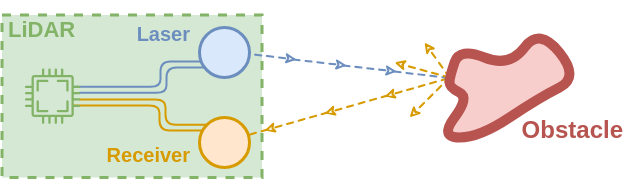

The diagram above was exported from draw.io. Its source (the exported page's mxGraphModel, read from the mxfile embedded in the PNG):
<mxGraphModel dx="467" dy="238" grid="1" gridSize="1" guides="1" tooltips="1" connect="1" arrows="1" fold="1" page="1" pageScale="1" pageWidth="850" pageHeight="1100" math="0" shadow="0">
  <root>
    <mxCell id="0" />
    <mxCell id="1" parent="0" />
    <mxCell id="CiXKyg3eO97pYwiS0LJ3-60" value="LiDAR" style="rounded=0;strokeColor=#82B366;strokeWidth=3;fontFamily=Helvetica;fillColor=#d5e8d4;dashed=1;align=left;verticalAlign=top;spacing=6;labelPosition=center;verticalLabelPosition=middle;whiteSpace=wrap;fontSize=22;fontStyle=1;spacingTop=-9;fontColor=#82B366;movable=0;resizable=0;rotatable=0;deletable=0;editable=0;connectable=0;" vertex="1" parent="1">
      <mxGeometry x="32.5" y="97.5" width="260" height="162.5" as="geometry" />
    </mxCell>
    <mxCell id="CiXKyg3eO97pYwiS0LJ3-30" value="" style="endArrow=classic;html=1;rounded=1;dashed=1;sketch=1;jiggle=0;curveFitting=1;simplification=0;sketchStyle=rough;strokeWidth=2;endSize=6;fillColor=#ffe6cc;strokeColor=#d79b00;" edge="1" parent="1">
      <mxGeometry width="50" height="50" relative="1" as="geometry">
        <mxPoint x="478" y="161" as="sourcePoint" />
        <mxPoint x="415" y="179" as="targetPoint" />
      </mxGeometry>
    </mxCell>
    <mxCell id="CiXKyg3eO97pYwiS0LJ3-32" value="" style="endArrow=classic;html=1;rounded=1;dashed=1;sketch=1;jiggle=0;curveFitting=1;simplification=0;sketchStyle=rough;strokeWidth=2;endSize=6;fillColor=#ffe6cc;strokeColor=#d79b00;" edge="1" parent="1">
      <mxGeometry width="50" height="50" relative="1" as="geometry">
        <mxPoint x="418" y="178" as="sourcePoint" />
        <mxPoint x="355" y="196" as="targetPoint" />
      </mxGeometry>
    </mxCell>
    <mxCell id="CiXKyg3eO97pYwiS0LJ3-33" value="" style="endArrow=classic;html=1;rounded=1;dashed=1;sketch=1;jiggle=0;curveFitting=1;simplification=0;sketchStyle=rough;strokeWidth=2;endSize=6;fillColor=#ffe6cc;strokeColor=#d79b00;" edge="1" parent="1">
      <mxGeometry width="50" height="50" relative="1" as="geometry">
        <mxPoint x="358" y="195" as="sourcePoint" />
        <mxPoint x="295" y="213" as="targetPoint" />
      </mxGeometry>
    </mxCell>
    <mxCell id="CiXKyg3eO97pYwiS0LJ3-34" value="" style="endArrow=classic;html=1;rounded=1;dashed=1;sketch=1;jiggle=0;curveFitting=1;simplification=0;sketchStyle=rough;strokeWidth=2;endSize=6;fillColor=#ffe6cc;strokeColor=#d79b00;" edge="1" parent="1">
      <mxGeometry width="50" height="50" relative="1" as="geometry">
        <mxPoint x="298" y="212" as="sourcePoint" />
        <mxPoint x="235" y="230" as="targetPoint" />
      </mxGeometry>
    </mxCell>
    <mxCell id="CiXKyg3eO97pYwiS0LJ3-65" style="edgeStyle=elbowEdgeStyle;rounded=1;sketch=1;jiggle=0;curveFitting=1;simplification=0;html=1;exitX=0;exitY=0;exitDx=0;exitDy=0;labelBackgroundColor=#B85450;sketchStyle=rough;strokeColor=#d79b00;strokeWidth=2;fontFamily=Helvetica;fontSize=20;fontColor=#82B366;startArrow=none;startFill=0;endArrow=none;endFill=0;endSize=6;fillColor=#ffe6cc;" edge="1" parent="1">
      <mxGeometry relative="1" as="geometry">
        <mxPoint x="236.32233047033628" y="207.32233047033628" as="sourcePoint" />
        <mxPoint x="110.25" y="182" as="targetPoint" />
        <Array as="points">
          <mxPoint x="196" y="182" />
          <mxPoint x="134" y="180" />
        </Array>
      </mxGeometry>
    </mxCell>
    <mxCell id="CiXKyg3eO97pYwiS0LJ3-35" value="" style="endArrow=classic;html=1;rounded=1;dashed=1;sketch=1;jiggle=0;curveFitting=1;simplification=0;sketchStyle=rough;strokeWidth=2;endSize=6;endFill=0;fillColor=#dae8fc;strokeColor=#6c8ebf;" edge="1" parent="1">
      <mxGeometry width="50" height="50" relative="1" as="geometry">
        <mxPoint x="273.84424872192824" y="135.78627088470222" as="sourcePoint" />
        <mxPoint x="327" y="142" as="targetPoint" />
      </mxGeometry>
    </mxCell>
    <mxCell id="CiXKyg3eO97pYwiS0LJ3-39" value="" style="endArrow=classic;html=1;rounded=1;dashed=1;sketch=1;jiggle=0;curveFitting=1;simplification=0;sketchStyle=rough;strokeWidth=2;endSize=6;endFill=0;fillColor=#dae8fc;strokeColor=#6c8ebf;" edge="1" parent="1">
      <mxGeometry width="50" height="50" relative="1" as="geometry">
        <mxPoint x="323.9974818243246" y="141.9959614590372" as="sourcePoint" />
        <mxPoint x="377.15999999999997" y="148.15" as="targetPoint" />
      </mxGeometry>
    </mxCell>
    <mxCell id="CiXKyg3eO97pYwiS0LJ3-40" value="" style="endArrow=classic;html=1;rounded=1;dashed=1;sketch=1;jiggle=0;curveFitting=1;simplification=0;sketchStyle=rough;strokeWidth=2;endSize=6;endFill=0;fillColor=#dae8fc;strokeColor=#6c8ebf;" edge="1" parent="1">
      <mxGeometry width="50" height="50" relative="1" as="geometry">
        <mxPoint x="373.9974818243246" y="147.99596145903718" as="sourcePoint" />
        <mxPoint x="427.15999999999997" y="154.14999999999998" as="targetPoint" />
      </mxGeometry>
    </mxCell>
    <mxCell id="CiXKyg3eO97pYwiS0LJ3-41" value="" style="endArrow=none;html=1;rounded=1;dashed=1;sketch=1;jiggle=0;curveFitting=1;simplification=0;sketchStyle=rough;strokeWidth=2;endSize=6;endFill=0;fillColor=#dae8fc;strokeColor=#6c8ebf;" edge="1" parent="1">
      <mxGeometry width="50" height="50" relative="1" as="geometry">
        <mxPoint x="424.9974818243246" y="153.99596145903718" as="sourcePoint" />
        <mxPoint x="475" y="160" as="targetPoint" />
      </mxGeometry>
    </mxCell>
    <mxCell id="CiXKyg3eO97pYwiS0LJ3-42" value="&lt;h1 style=&quot;font-size: 20px;&quot;&gt;&lt;font face=&quot;Helvetica&quot; style=&quot;font-size: 20px;&quot;&gt;Laser&lt;/font&gt;&lt;/h1&gt;" style="text;html=1;align=right;verticalAlign=middle;resizable=0;points=[];autosize=1;strokeColor=none;fillColor=none;fontFamily=Verdana;fontColor=#6C8EBF;fontSize=20;" vertex="1" parent="1">
      <mxGeometry x="150" y="83" width="72" height="65" as="geometry" />
    </mxCell>
    <mxCell id="CiXKyg3eO97pYwiS0LJ3-43" value="&lt;h1 style=&quot;font-size: 20px;&quot;&gt;&lt;font face=&quot;Helvetica&quot; style=&quot;font-size: 20px;&quot;&gt;Receiver&lt;/font&gt;&lt;/h1&gt;" style="text;html=1;align=right;verticalAlign=middle;resizable=0;points=[];autosize=1;strokeColor=none;fillColor=none;fontFamily=Verdana;fontColor=#D79B00;fontSize=20;" vertex="1" parent="1">
      <mxGeometry x="117" y="202" width="105" height="70" as="geometry" />
    </mxCell>
    <mxCell id="CiXKyg3eO97pYwiS0LJ3-44" value="" style="endArrow=classic;html=1;rounded=1;dashed=1;sketch=1;jiggle=0;curveFitting=1;simplification=0;sketchStyle=rough;strokeWidth=2;endSize=6;fillColor=#ffe6cc;strokeColor=#d79b00;endFill=0;" edge="1" parent="1">
      <mxGeometry width="50" height="50" relative="1" as="geometry">
        <mxPoint x="480" y="160" as="sourcePoint" />
        <mxPoint x="440" y="200" as="targetPoint" />
      </mxGeometry>
    </mxCell>
    <mxCell id="CiXKyg3eO97pYwiS0LJ3-45" value="" style="endArrow=classic;html=1;rounded=1;dashed=1;sketch=1;jiggle=0;curveFitting=1;simplification=0;sketchStyle=rough;strokeWidth=2;endSize=6;fillColor=#ffe6cc;strokeColor=#d79b00;endFill=0;" edge="1" parent="1">
      <mxGeometry width="50" height="50" relative="1" as="geometry">
        <mxPoint x="480" y="160" as="sourcePoint" />
        <mxPoint x="425" y="145" as="targetPoint" />
      </mxGeometry>
    </mxCell>
    <mxCell id="CiXKyg3eO97pYwiS0LJ3-46" value="" style="endArrow=classic;html=1;rounded=1;dashed=1;sketch=1;jiggle=0;curveFitting=1;simplification=0;sketchStyle=rough;strokeWidth=2;endSize=6;fillColor=#ffe6cc;strokeColor=#d79b00;endFill=0;" edge="1" parent="1">
      <mxGeometry width="50" height="50" relative="1" as="geometry">
        <mxPoint x="480" y="160" as="sourcePoint" />
        <mxPoint x="455" y="125" as="targetPoint" />
      </mxGeometry>
    </mxCell>
    <mxCell id="CiXKyg3eO97pYwiS0LJ3-47" value="&lt;h1&gt;&lt;font face=&quot;Helvetica&quot;&gt;Obstacle&lt;/font&gt;&lt;/h1&gt;" style="text;html=1;align=right;verticalAlign=middle;resizable=0;points=[];autosize=1;strokeColor=none;fillColor=none;fontFamily=Verdana;fontColor=#B85450;" vertex="1" parent="1">
      <mxGeometry x="535" y="175" width="120" height="75" as="geometry" />
    </mxCell>
    <mxCell id="CiXKyg3eO97pYwiS0LJ3-49" value="" style="ellipse;whiteSpace=wrap;html=1;aspect=fixed;strokeColor=none;strokeWidth=3;fontFamily=Helvetica;fillColor=#F8CECC;" vertex="1" parent="1">
      <mxGeometry x="480" y="135" width="40" height="40" as="geometry" />
    </mxCell>
    <mxCell id="CiXKyg3eO97pYwiS0LJ3-50" value="" style="ellipse;whiteSpace=wrap;html=1;aspect=fixed;strokeColor=none;strokeWidth=3;fontFamily=Helvetica;fillColor=#F8CECC;" vertex="1" parent="1">
      <mxGeometry x="490" y="155" width="40" height="40" as="geometry" />
    </mxCell>
    <mxCell id="CiXKyg3eO97pYwiS0LJ3-51" value="" style="ellipse;whiteSpace=wrap;html=1;aspect=fixed;strokeColor=none;strokeWidth=3;fontFamily=Helvetica;fillColor=#F8CECC;" vertex="1" parent="1">
      <mxGeometry x="480" y="195" width="25" height="25" as="geometry" />
    </mxCell>
    <mxCell id="CiXKyg3eO97pYwiS0LJ3-52" value="" style="ellipse;whiteSpace=wrap;html=1;aspect=fixed;strokeColor=none;strokeWidth=3;fontFamily=Helvetica;fillColor=#F8CECC;" vertex="1" parent="1">
      <mxGeometry x="490" y="185" width="25" height="25" as="geometry" />
    </mxCell>
    <mxCell id="CiXKyg3eO97pYwiS0LJ3-53" value="" style="ellipse;whiteSpace=wrap;html=1;aspect=fixed;strokeColor=none;strokeWidth=3;fontFamily=Helvetica;fillColor=#F8CECC;" vertex="1" parent="1">
      <mxGeometry x="495" y="195" width="25" height="25" as="geometry" />
    </mxCell>
    <mxCell id="CiXKyg3eO97pYwiS0LJ3-54" value="" style="ellipse;whiteSpace=wrap;html=1;aspect=fixed;strokeColor=none;strokeWidth=3;fontFamily=Helvetica;fillColor=#F8CECC;" vertex="1" parent="1">
      <mxGeometry x="510" y="185" width="25" height="25" as="geometry" />
    </mxCell>
    <mxCell id="CiXKyg3eO97pYwiS0LJ3-55" value="" style="ellipse;whiteSpace=wrap;html=1;aspect=fixed;strokeColor=none;strokeWidth=3;fontFamily=Helvetica;fillColor=#F8CECC;" vertex="1" parent="1">
      <mxGeometry x="495" y="140" width="60" height="60" as="geometry" />
    </mxCell>
    <mxCell id="CiXKyg3eO97pYwiS0LJ3-56" value="" style="ellipse;whiteSpace=wrap;html=1;aspect=fixed;strokeColor=none;strokeWidth=3;fontFamily=Helvetica;fillColor=#F8CECC;" vertex="1" parent="1">
      <mxGeometry x="545" y="125" width="55" height="55" as="geometry" />
    </mxCell>
    <mxCell id="CiXKyg3eO97pYwiS0LJ3-57" value="" style="ellipse;whiteSpace=wrap;html=1;aspect=fixed;strokeColor=none;strokeWidth=3;fontFamily=Helvetica;fillColor=#F8CECC;" vertex="1" parent="1">
      <mxGeometry x="535" y="170" width="25" height="25" as="geometry" />
    </mxCell>
    <mxCell id="CiXKyg3eO97pYwiS0LJ3-58" value="" style="ellipse;whiteSpace=wrap;html=1;aspect=fixed;strokeColor=none;strokeWidth=3;fontFamily=Helvetica;fillColor=#F8CECC;" vertex="1" parent="1">
      <mxGeometry x="550" y="162.5" width="25" height="25" as="geometry" />
    </mxCell>
    <mxCell id="CiXKyg3eO97pYwiS0LJ3-59" value="" style="ellipse;whiteSpace=wrap;html=1;aspect=fixed;strokeColor=none;strokeWidth=3;fontFamily=Helvetica;fillColor=#F8CECC;" vertex="1" parent="1">
      <mxGeometry x="535" y="140" width="25" height="25" as="geometry" />
    </mxCell>
    <mxCell id="CiXKyg3eO97pYwiS0LJ3-23" value="" style="curved=1;endArrow=none;html=1;endFill=0;fillColor=#f8cecc;strokeColor=#B85450;strokeWidth=10;labelBackgroundColor=#B85450;" edge="1" parent="1">
      <mxGeometry width="50" height="50" relative="1" as="geometry">
        <mxPoint x="540" y="200" as="sourcePoint" />
        <mxPoint x="540" y="200" as="targetPoint" />
        <Array as="points">
          <mxPoint x="510" y="220" />
          <mxPoint x="470" y="220" />
          <mxPoint x="500" y="180" />
          <mxPoint x="480" y="170" />
          <mxPoint x="480" y="160" />
          <mxPoint x="490" y="130" />
          <mxPoint x="540" y="150" />
          <mxPoint x="570" y="110" />
          <mxPoint x="610" y="160" />
          <mxPoint x="570" y="180" />
        </Array>
      </mxGeometry>
    </mxCell>
    <mxCell id="CiXKyg3eO97pYwiS0LJ3-66" style="edgeStyle=elbowEdgeStyle;rounded=1;sketch=1;jiggle=0;curveFitting=1;simplification=0;html=1;labelBackgroundColor=#B85450;sketchStyle=rough;strokeColor=#d79b00;strokeWidth=2;fontFamily=Helvetica;fontSize=20;fontColor=#82B366;startArrow=none;startFill=0;endArrow=none;endFill=0;endSize=6;fillColor=#ffe6cc;" edge="1" parent="1">
      <mxGeometry relative="1" as="geometry">
        <mxPoint x="233" y="213" as="sourcePoint" />
        <mxPoint x="104.25" y="188" as="targetPoint" />
        <Array as="points">
          <mxPoint x="190" y="188" />
          <mxPoint x="128" y="186" />
        </Array>
      </mxGeometry>
    </mxCell>
    <mxCell id="CiXKyg3eO97pYwiS0LJ3-67" style="edgeStyle=elbowEdgeStyle;rounded=1;sketch=1;jiggle=0;curveFitting=1;simplification=0;html=1;exitX=0;exitY=0;exitDx=0;exitDy=0;labelBackgroundColor=#B85450;sketchStyle=rough;strokeColor=#6c8ebf;strokeWidth=2;fontFamily=Helvetica;fontSize=20;fontColor=#82B366;startArrow=none;startFill=0;endArrow=none;endFill=0;endSize=6;fillColor=#dae8fc;" edge="1" parent="1">
      <mxGeometry relative="1" as="geometry">
        <mxPoint x="231.32233047033628" y="144" as="sourcePoint" />
        <mxPoint x="105.25" y="169.32233047033628" as="targetPoint" />
        <Array as="points">
          <mxPoint x="191" y="169.32233047033628" />
          <mxPoint x="129" y="171.32233047033628" />
        </Array>
      </mxGeometry>
    </mxCell>
    <mxCell id="CiXKyg3eO97pYwiS0LJ3-68" style="edgeStyle=elbowEdgeStyle;rounded=1;sketch=1;jiggle=0;curveFitting=1;simplification=0;html=1;labelBackgroundColor=#B85450;sketchStyle=rough;strokeColor=#6c8ebf;strokeWidth=2;fontFamily=Helvetica;fontSize=20;fontColor=#82B366;startArrow=none;startFill=0;endArrow=none;endFill=0;endSize=6;fillColor=#dae8fc;" edge="1" parent="1">
      <mxGeometry relative="1" as="geometry">
        <mxPoint x="235" y="150" as="sourcePoint" />
        <mxPoint x="110.25" y="175.32233047033628" as="targetPoint" />
        <Array as="points">
          <mxPoint x="197" y="163" />
          <mxPoint x="134" y="177.32233047033628" />
        </Array>
      </mxGeometry>
    </mxCell>
    <mxCell id="CiXKyg3eO97pYwiS0LJ3-21" value="" style="ellipse;whiteSpace=wrap;html=1;aspect=fixed;strokeWidth=3;fillColor=#ffe6cc;strokeColor=#D79B00;" vertex="1" parent="1">
      <mxGeometry x="230" y="200" width="50" height="50" as="geometry" />
    </mxCell>
    <mxCell id="CiXKyg3eO97pYwiS0LJ3-20" value="" style="ellipse;whiteSpace=wrap;html=1;aspect=fixed;strokeWidth=3;fillColor=#dae8fc;strokeColor=#6C8EBF;" vertex="1" parent="1">
      <mxGeometry x="230" y="110" width="50" height="50" as="geometry" />
    </mxCell>
    <mxCell id="CiXKyg3eO97pYwiS0LJ3-62" value="" style="sketch=0;pointerEvents=1;shadow=0;dashed=0;html=1;strokeColor=none;fillColor=#82B366;aspect=fixed;labelPosition=center;verticalLabelPosition=bottom;verticalAlign=top;align=center;outlineConnect=0;shape=mxgraph.vvd.cpu;strokeWidth=3;fontFamily=Helvetica;fontSize=20;fontColor=#82B366;" vertex="1" parent="1">
      <mxGeometry x="55.38" y="151" width="55.49" height="55.49" as="geometry" />
    </mxCell>
  </root>
</mxGraphModel>